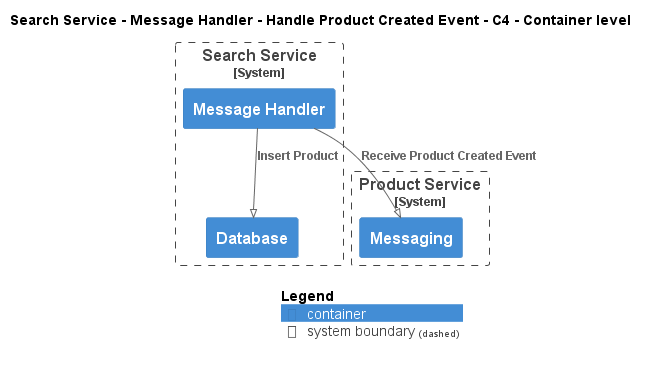

The diagram above was rendered by PlantUML. Its source (embedded in the PNG):
@startuml
!pragma layout smetana
!include ..\..\..\..\..\..\..\.c4s\C4_Container.puml

AddElementTag("c4interflow:lifecycle:new", $bgColor=green, $fontColor=#ffffff, $borderColor=green, $shadowing="False")
AddElementTag("c4interflow:lifecycle:changed", $bgColor=orange, $fontColor=#ffffff, $borderColor=orange, $shadowing="False")
AddElementTag("c4interflow:lifecycle:removed", $bgColor=red, $fontColor=#ffffff, $borderColor=red, $shadowing="False")

AddRelTag("c4interflow:lifecycle:new", $textColor=green, $lineColor=green)
AddRelTag("c4interflow:lifecycle:changed", $textColor=orange, $lineColor=orange)
AddRelTag("c4interflow:lifecycle:removed", $textColor=red, $lineColor=red)

SHOW_PERSON_PORTRAIT()
LAYOUT_TOP_DOWN()

skinparam linetype polyline

title Search Service - Message Handler - Handle Product Created Event - C4 - Container level


System_Boundary(ECommercePlatform.SoftwareSystems.SearchService, "Search Service") {
    Container(ECommercePlatform.SoftwareSystems.SearchService.Containers.MessageHandler, "Message Handler", "", "")
    Container(ECommercePlatform.SoftwareSystems.SearchService.Containers.Database, "Database", "", "")
}

System_Boundary(ECommercePlatform.SoftwareSystems.ProductService, "Product Service") {
    Container(ECommercePlatform.SoftwareSystems.ProductService.Containers.Messaging, "Messaging", "", "")
}

Rel(ECommercePlatform.SoftwareSystems.SearchService.Containers.MessageHandler, ECommercePlatform.SoftwareSystems.ProductService.Containers.Messaging, "Receive Product Created Event")
Rel(ECommercePlatform.SoftwareSystems.SearchService.Containers.MessageHandler, ECommercePlatform.SoftwareSystems.SearchService.Containers.Database, "Insert Product")


SHOW_LEGEND()
@enduml